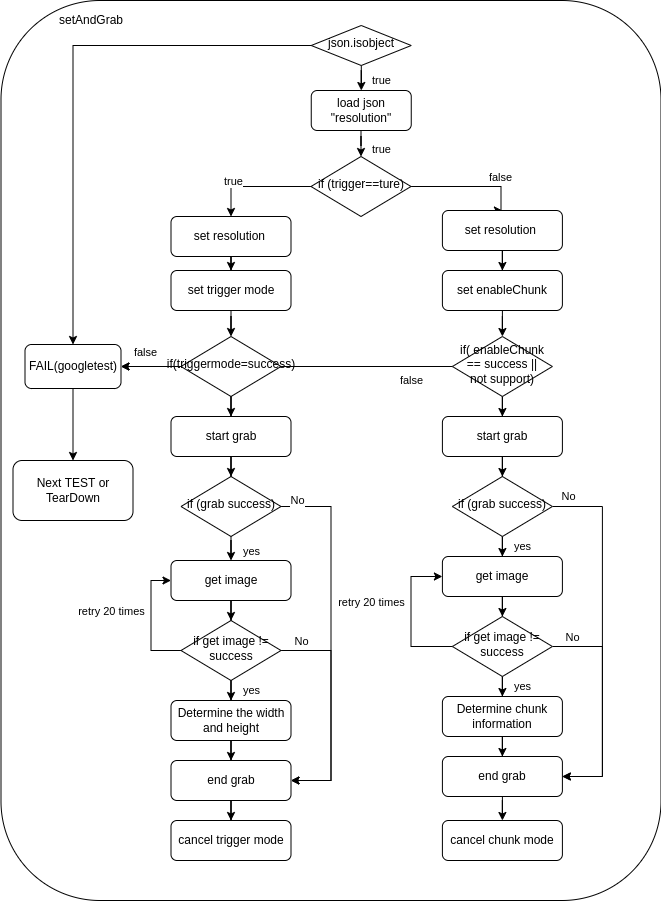

The diagram above was exported from draw.io. Its source (the exported page's mxGraphModel, read from the mxfile embedded in the PNG):
<mxGraphModel dx="981" dy="-641" grid="1" gridSize="10" guides="1" tooltips="1" connect="1" arrows="1" fold="1" page="1" pageScale="1" pageWidth="827" pageHeight="1169" math="0" shadow="0">
  <root>
    <mxCell id="WIyWlLk6GJQsqaUBKTNV-0" />
    <mxCell id="WIyWlLk6GJQsqaUBKTNV-1" parent="WIyWlLk6GJQsqaUBKTNV-0" />
    <mxCell id="-zKiPI-eL33H9-LW5QVo-74" value="" style="rounded=1;whiteSpace=wrap;html=1;" vertex="1" parent="WIyWlLk6GJQsqaUBKTNV-1">
      <mxGeometry x="56.5" y="1180" width="660" height="900" as="geometry" />
    </mxCell>
    <mxCell id="eS_BW2wafB1OEj0NzkY3-27" value="true" style="edgeStyle=orthogonalEdgeStyle;rounded=0;orthogonalLoop=1;jettySize=auto;html=1;startArrow=none;" parent="WIyWlLk6GJQsqaUBKTNV-1" target="eS_BW2wafB1OEj0NzkY3-26" edge="1">
      <mxGeometry x="0.7" y="20" relative="1" as="geometry">
        <mxPoint x="416.5" y="1305" as="sourcePoint" />
        <mxPoint as="offset" />
      </mxGeometry>
    </mxCell>
    <mxCell id="eS_BW2wafB1OEj0NzkY3-65" style="edgeStyle=orthogonalEdgeStyle;rounded=0;orthogonalLoop=1;jettySize=auto;html=1;entryX=0.5;entryY=0;entryDx=0;entryDy=0;" parent="WIyWlLk6GJQsqaUBKTNV-1" source="eS_BW2wafB1OEj0NzkY3-26" target="eS_BW2wafB1OEj0NzkY3-30" edge="1">
      <mxGeometry relative="1" as="geometry">
        <Array as="points">
          <mxPoint x="286.5" y="1366" />
        </Array>
      </mxGeometry>
    </mxCell>
    <mxCell id="eS_BW2wafB1OEj0NzkY3-67" value="true" style="edgeLabel;html=1;align=center;verticalAlign=middle;resizable=0;points=[];" parent="eS_BW2wafB1OEj0NzkY3-65" connectable="0" vertex="1">
      <mxGeometry x="0.5571" y="2" relative="1" as="geometry">
        <mxPoint y="-12" as="offset" />
      </mxGeometry>
    </mxCell>
    <mxCell id="eS_BW2wafB1OEj0NzkY3-69" value="" style="edgeStyle=orthogonalEdgeStyle;rounded=0;orthogonalLoop=1;jettySize=auto;html=1;entryX=0.5;entryY=0;entryDx=0;entryDy=0;" parent="WIyWlLk6GJQsqaUBKTNV-1" source="eS_BW2wafB1OEj0NzkY3-26" target="eS_BW2wafB1OEj0NzkY3-68" edge="1">
      <mxGeometry relative="1" as="geometry">
        <Array as="points">
          <mxPoint x="556.5" y="1366" />
          <mxPoint x="556.5" y="1390" />
        </Array>
      </mxGeometry>
    </mxCell>
    <mxCell id="eS_BW2wafB1OEj0NzkY3-70" value="false" style="edgeLabel;html=1;align=center;verticalAlign=middle;resizable=0;points=[];" parent="eS_BW2wafB1OEj0NzkY3-69" connectable="0" vertex="1">
      <mxGeometry x="0.5412" y="3" relative="1" as="geometry">
        <mxPoint y="-7" as="offset" />
      </mxGeometry>
    </mxCell>
    <mxCell id="eS_BW2wafB1OEj0NzkY3-26" value="if (trigger==ture)" style="rhombus;whiteSpace=wrap;html=1;shadow=0;fontFamily=Helvetica;fontSize=12;align=center;strokeWidth=1;spacing=6;spacingTop=-4;" parent="WIyWlLk6GJQsqaUBKTNV-1" vertex="1">
      <mxGeometry x="366.5" y="1336" width="100" height="60" as="geometry" />
    </mxCell>
    <mxCell id="-zKiPI-eL33H9-LW5QVo-50" value="" style="edgeStyle=orthogonalEdgeStyle;rounded=0;orthogonalLoop=1;jettySize=auto;html=1;" edge="1" parent="WIyWlLk6GJQsqaUBKTNV-1" source="eS_BW2wafB1OEj0NzkY3-30" target="eS_BW2wafB1OEj0NzkY3-32">
      <mxGeometry relative="1" as="geometry" />
    </mxCell>
    <mxCell id="eS_BW2wafB1OEj0NzkY3-30" value="set resolution&amp;nbsp;" style="rounded=1;whiteSpace=wrap;html=1;fontSize=12;glass=0;strokeWidth=1;shadow=0;" parent="WIyWlLk6GJQsqaUBKTNV-1" vertex="1">
      <mxGeometry x="226.5" y="1396" width="120" height="40" as="geometry" />
    </mxCell>
    <mxCell id="-zKiPI-eL33H9-LW5QVo-59" style="edgeStyle=orthogonalEdgeStyle;rounded=0;orthogonalLoop=1;jettySize=auto;html=1;" edge="1" parent="WIyWlLk6GJQsqaUBKTNV-1" source="eS_BW2wafB1OEj0NzkY3-32" target="-zKiPI-eL33H9-LW5QVo-55">
      <mxGeometry relative="1" as="geometry" />
    </mxCell>
    <mxCell id="eS_BW2wafB1OEj0NzkY3-32" value="set trigger mode" style="rounded=1;whiteSpace=wrap;html=1;fontSize=12;glass=0;strokeWidth=1;shadow=0;" parent="WIyWlLk6GJQsqaUBKTNV-1" vertex="1">
      <mxGeometry x="226.5" y="1450" width="120" height="40" as="geometry" />
    </mxCell>
    <mxCell id="eS_BW2wafB1OEj0NzkY3-49" value="" style="edgeStyle=orthogonalEdgeStyle;rounded=0;orthogonalLoop=1;jettySize=auto;html=1;" parent="WIyWlLk6GJQsqaUBKTNV-1" source="eS_BW2wafB1OEj0NzkY3-33" target="eS_BW2wafB1OEj0NzkY3-34" edge="1">
      <mxGeometry relative="1" as="geometry" />
    </mxCell>
    <mxCell id="eS_BW2wafB1OEj0NzkY3-33" value="start grab" style="rounded=1;whiteSpace=wrap;html=1;fontSize=12;glass=0;strokeWidth=1;shadow=0;" parent="WIyWlLk6GJQsqaUBKTNV-1" vertex="1">
      <mxGeometry x="226.5" y="1596" width="120" height="40" as="geometry" />
    </mxCell>
    <mxCell id="eS_BW2wafB1OEj0NzkY3-50" value="yes" style="edgeStyle=orthogonalEdgeStyle;rounded=0;orthogonalLoop=1;jettySize=auto;html=1;" parent="WIyWlLk6GJQsqaUBKTNV-1" source="eS_BW2wafB1OEj0NzkY3-34" target="eS_BW2wafB1OEj0NzkY3-35" edge="1">
      <mxGeometry x="0.6667" y="20" relative="1" as="geometry">
        <mxPoint as="offset" />
      </mxGeometry>
    </mxCell>
    <mxCell id="eS_BW2wafB1OEj0NzkY3-62" style="edgeStyle=orthogonalEdgeStyle;rounded=0;orthogonalLoop=1;jettySize=auto;html=1;entryX=1;entryY=0.5;entryDx=0;entryDy=0;" parent="WIyWlLk6GJQsqaUBKTNV-1" source="eS_BW2wafB1OEj0NzkY3-34" target="eS_BW2wafB1OEj0NzkY3-43" edge="1">
      <mxGeometry relative="1" as="geometry">
        <Array as="points">
          <mxPoint x="386.5" y="1686" />
          <mxPoint x="386.5" y="1960" />
        </Array>
      </mxGeometry>
    </mxCell>
    <mxCell id="eS_BW2wafB1OEj0NzkY3-34" value="if (grab success)" style="rhombus;whiteSpace=wrap;html=1;shadow=0;fontFamily=Helvetica;fontSize=12;align=center;strokeWidth=1;spacing=6;spacingTop=-4;" parent="WIyWlLk6GJQsqaUBKTNV-1" vertex="1">
      <mxGeometry x="236.5" y="1656" width="100" height="60" as="geometry" />
    </mxCell>
    <mxCell id="eS_BW2wafB1OEj0NzkY3-51" value="" style="edgeStyle=orthogonalEdgeStyle;rounded=0;orthogonalLoop=1;jettySize=auto;html=1;" parent="WIyWlLk6GJQsqaUBKTNV-1" source="eS_BW2wafB1OEj0NzkY3-35" target="eS_BW2wafB1OEj0NzkY3-36" edge="1">
      <mxGeometry relative="1" as="geometry" />
    </mxCell>
    <mxCell id="eS_BW2wafB1OEj0NzkY3-35" value="get image" style="rounded=1;whiteSpace=wrap;html=1;fontSize=12;glass=0;strokeWidth=1;shadow=0;" parent="WIyWlLk6GJQsqaUBKTNV-1" vertex="1">
      <mxGeometry x="226.5" y="1740" width="120" height="40" as="geometry" />
    </mxCell>
    <mxCell id="eS_BW2wafB1OEj0NzkY3-52" value="yes" style="edgeStyle=orthogonalEdgeStyle;rounded=0;orthogonalLoop=1;jettySize=auto;html=1;" parent="WIyWlLk6GJQsqaUBKTNV-1" source="eS_BW2wafB1OEj0NzkY3-36" target="eS_BW2wafB1OEj0NzkY3-42" edge="1">
      <mxGeometry x="0.6667" y="20" relative="1" as="geometry">
        <mxPoint as="offset" />
      </mxGeometry>
    </mxCell>
    <mxCell id="eS_BW2wafB1OEj0NzkY3-54" style="edgeStyle=orthogonalEdgeStyle;rounded=0;orthogonalLoop=1;jettySize=auto;html=1;entryX=0;entryY=0.5;entryDx=0;entryDy=0;" parent="WIyWlLk6GJQsqaUBKTNV-1" source="eS_BW2wafB1OEj0NzkY3-36" target="eS_BW2wafB1OEj0NzkY3-35" edge="1">
      <mxGeometry relative="1" as="geometry">
        <mxPoint x="186.5" y="1760" as="targetPoint" />
        <Array as="points">
          <mxPoint x="206.5" y="1830" />
          <mxPoint x="206.5" y="1760" />
        </Array>
      </mxGeometry>
    </mxCell>
    <mxCell id="eS_BW2wafB1OEj0NzkY3-55" value="retry 20 times" style="edgeLabel;html=1;align=center;verticalAlign=middle;resizable=0;points=[];" parent="eS_BW2wafB1OEj0NzkY3-54" connectable="0" vertex="1">
      <mxGeometry x="0.3833" y="3" relative="1" as="geometry">
        <mxPoint x="-37" y="13" as="offset" />
      </mxGeometry>
    </mxCell>
    <mxCell id="eS_BW2wafB1OEj0NzkY3-60" style="edgeStyle=orthogonalEdgeStyle;rounded=0;orthogonalLoop=1;jettySize=auto;html=1;entryX=1;entryY=0.5;entryDx=0;entryDy=0;" parent="WIyWlLk6GJQsqaUBKTNV-1" source="eS_BW2wafB1OEj0NzkY3-36" target="eS_BW2wafB1OEj0NzkY3-43" edge="1">
      <mxGeometry relative="1" as="geometry">
        <Array as="points">
          <mxPoint x="386.5" y="1830" />
          <mxPoint x="386.5" y="1960" />
        </Array>
      </mxGeometry>
    </mxCell>
    <mxCell id="eS_BW2wafB1OEj0NzkY3-61" value="No" style="edgeLabel;html=1;align=center;verticalAlign=middle;resizable=0;points=[];" parent="eS_BW2wafB1OEj0NzkY3-60" connectable="0" vertex="1">
      <mxGeometry x="-0.5533" y="3" relative="1" as="geometry">
        <mxPoint x="-29" y="-7" as="offset" />
      </mxGeometry>
    </mxCell>
    <mxCell id="eS_BW2wafB1OEj0NzkY3-36" value="if get image != success" style="rhombus;whiteSpace=wrap;html=1;shadow=0;fontFamily=Helvetica;fontSize=12;align=center;strokeWidth=1;spacing=6;spacingTop=-4;" parent="WIyWlLk6GJQsqaUBKTNV-1" vertex="1">
      <mxGeometry x="236.5" y="1800" width="100" height="60" as="geometry" />
    </mxCell>
    <mxCell id="eS_BW2wafB1OEj0NzkY3-53" value="" style="edgeStyle=orthogonalEdgeStyle;rounded=0;orthogonalLoop=1;jettySize=auto;html=1;" parent="WIyWlLk6GJQsqaUBKTNV-1" source="eS_BW2wafB1OEj0NzkY3-42" target="eS_BW2wafB1OEj0NzkY3-43" edge="1">
      <mxGeometry relative="1" as="geometry" />
    </mxCell>
    <mxCell id="eS_BW2wafB1OEj0NzkY3-42" value="Determine the width and height" style="rounded=1;whiteSpace=wrap;html=1;fontSize=12;glass=0;strokeWidth=1;shadow=0;" parent="WIyWlLk6GJQsqaUBKTNV-1" vertex="1">
      <mxGeometry x="226.5" y="1880" width="120" height="40" as="geometry" />
    </mxCell>
    <mxCell id="-zKiPI-eL33H9-LW5QVo-71" value="" style="edgeStyle=orthogonalEdgeStyle;rounded=0;orthogonalLoop=1;jettySize=auto;html=1;" edge="1" parent="WIyWlLk6GJQsqaUBKTNV-1" source="eS_BW2wafB1OEj0NzkY3-43" target="-zKiPI-eL33H9-LW5QVo-70">
      <mxGeometry relative="1" as="geometry" />
    </mxCell>
    <mxCell id="eS_BW2wafB1OEj0NzkY3-43" value="end grab" style="rounded=1;whiteSpace=wrap;html=1;fontSize=12;glass=0;strokeWidth=1;shadow=0;" parent="WIyWlLk6GJQsqaUBKTNV-1" vertex="1">
      <mxGeometry x="226.5" y="1940" width="120" height="40" as="geometry" />
    </mxCell>
    <mxCell id="eS_BW2wafB1OEj0NzkY3-63" value="No" style="edgeLabel;html=1;align=center;verticalAlign=middle;resizable=0;points=[];" parent="WIyWlLk6GJQsqaUBKTNV-1" connectable="0" vertex="1">
      <mxGeometry x="366.5" y="1830" as="geometry">
        <mxPoint x="-14" y="-151" as="offset" />
      </mxGeometry>
    </mxCell>
    <mxCell id="eS_BW2wafB1OEj0NzkY3-73" value="" style="edgeStyle=orthogonalEdgeStyle;rounded=0;orthogonalLoop=1;jettySize=auto;html=1;" parent="WIyWlLk6GJQsqaUBKTNV-1" source="eS_BW2wafB1OEj0NzkY3-68" target="eS_BW2wafB1OEj0NzkY3-71" edge="1">
      <mxGeometry relative="1" as="geometry" />
    </mxCell>
    <mxCell id="eS_BW2wafB1OEj0NzkY3-68" value="set resolution&amp;nbsp;" style="rounded=1;whiteSpace=wrap;html=1;fontSize=12;glass=0;strokeWidth=1;shadow=0;" parent="WIyWlLk6GJQsqaUBKTNV-1" vertex="1">
      <mxGeometry x="497.90000000000003" y="1390" width="120" height="40" as="geometry" />
    </mxCell>
    <mxCell id="-zKiPI-eL33H9-LW5QVo-49" style="edgeStyle=orthogonalEdgeStyle;rounded=0;orthogonalLoop=1;jettySize=auto;html=1;entryX=0.5;entryY=0;entryDx=0;entryDy=0;" edge="1" parent="WIyWlLk6GJQsqaUBKTNV-1" source="eS_BW2wafB1OEj0NzkY3-71" target="eS_BW2wafB1OEj0NzkY3-75">
      <mxGeometry relative="1" as="geometry" />
    </mxCell>
    <mxCell id="eS_BW2wafB1OEj0NzkY3-71" value="set enableChunk" style="rounded=1;whiteSpace=wrap;html=1;fontSize=12;glass=0;strokeWidth=1;shadow=0;" parent="WIyWlLk6GJQsqaUBKTNV-1" vertex="1">
      <mxGeometry x="497.90000000000003" y="1450" width="120" height="40" as="geometry" />
    </mxCell>
    <mxCell id="eS_BW2wafB1OEj0NzkY3-97" value="" style="edgeStyle=orthogonalEdgeStyle;rounded=0;orthogonalLoop=1;jettySize=auto;html=1;" parent="WIyWlLk6GJQsqaUBKTNV-1" source="eS_BW2wafB1OEj0NzkY3-75" target="eS_BW2wafB1OEj0NzkY3-96" edge="1">
      <mxGeometry relative="1" as="geometry" />
    </mxCell>
    <mxCell id="-zKiPI-eL33H9-LW5QVo-69" value="false" style="edgeStyle=orthogonalEdgeStyle;rounded=0;orthogonalLoop=1;jettySize=auto;html=1;entryX=1;entryY=0.5;entryDx=0;entryDy=0;" edge="1" parent="WIyWlLk6GJQsqaUBKTNV-1" source="eS_BW2wafB1OEj0NzkY3-75" target="-zKiPI-eL33H9-LW5QVo-75">
      <mxGeometry x="-0.7502" y="14" relative="1" as="geometry">
        <mxPoint x="482.5" y="1546" as="targetPoint" />
        <Array as="points">
          <mxPoint x="346.5" y="1546" />
          <mxPoint x="346.5" y="1546" />
        </Array>
        <mxPoint as="offset" />
      </mxGeometry>
    </mxCell>
    <mxCell id="eS_BW2wafB1OEj0NzkY3-75" value="if( enableChunk == success || not support)" style="rhombus;whiteSpace=wrap;html=1;shadow=0;fontFamily=Helvetica;fontSize=12;align=center;strokeWidth=1;spacing=6;spacingTop=-4;" parent="WIyWlLk6GJQsqaUBKTNV-1" vertex="1">
      <mxGeometry x="507.90000000000003" y="1516" width="100" height="60" as="geometry" />
    </mxCell>
    <mxCell id="eS_BW2wafB1OEj0NzkY3-77" value="yes" style="edgeStyle=orthogonalEdgeStyle;rounded=0;orthogonalLoop=1;jettySize=auto;html=1;" parent="WIyWlLk6GJQsqaUBKTNV-1" source="eS_BW2wafB1OEj0NzkY3-79" target="eS_BW2wafB1OEj0NzkY3-81" edge="1">
      <mxGeometry x="0.6667" y="20" relative="1" as="geometry">
        <mxPoint as="offset" />
      </mxGeometry>
    </mxCell>
    <mxCell id="eS_BW2wafB1OEj0NzkY3-78" style="edgeStyle=orthogonalEdgeStyle;rounded=0;orthogonalLoop=1;jettySize=auto;html=1;entryX=1;entryY=0.5;entryDx=0;entryDy=0;" parent="WIyWlLk6GJQsqaUBKTNV-1" source="eS_BW2wafB1OEj0NzkY3-79" target="eS_BW2wafB1OEj0NzkY3-90" edge="1">
      <mxGeometry relative="1" as="geometry">
        <Array as="points">
          <mxPoint x="657.9" y="1686" />
          <mxPoint x="657.9" y="1956" />
        </Array>
      </mxGeometry>
    </mxCell>
    <mxCell id="eS_BW2wafB1OEj0NzkY3-79" value="if (grab success)" style="rhombus;whiteSpace=wrap;html=1;shadow=0;fontFamily=Helvetica;fontSize=12;align=center;strokeWidth=1;spacing=6;spacingTop=-4;" parent="WIyWlLk6GJQsqaUBKTNV-1" vertex="1">
      <mxGeometry x="507.90000000000003" y="1656" width="100" height="60" as="geometry" />
    </mxCell>
    <mxCell id="eS_BW2wafB1OEj0NzkY3-80" value="" style="edgeStyle=orthogonalEdgeStyle;rounded=0;orthogonalLoop=1;jettySize=auto;html=1;" parent="WIyWlLk6GJQsqaUBKTNV-1" source="eS_BW2wafB1OEj0NzkY3-81" target="eS_BW2wafB1OEj0NzkY3-87" edge="1">
      <mxGeometry relative="1" as="geometry" />
    </mxCell>
    <mxCell id="eS_BW2wafB1OEj0NzkY3-81" value="get image" style="rounded=1;whiteSpace=wrap;html=1;fontSize=12;glass=0;strokeWidth=1;shadow=0;" parent="WIyWlLk6GJQsqaUBKTNV-1" vertex="1">
      <mxGeometry x="497.90000000000003" y="1736" width="120" height="40" as="geometry" />
    </mxCell>
    <mxCell id="eS_BW2wafB1OEj0NzkY3-82" value="yes" style="edgeStyle=orthogonalEdgeStyle;rounded=0;orthogonalLoop=1;jettySize=auto;html=1;" parent="WIyWlLk6GJQsqaUBKTNV-1" source="eS_BW2wafB1OEj0NzkY3-87" target="eS_BW2wafB1OEj0NzkY3-89" edge="1">
      <mxGeometry x="0.6667" y="20" relative="1" as="geometry">
        <mxPoint as="offset" />
      </mxGeometry>
    </mxCell>
    <mxCell id="eS_BW2wafB1OEj0NzkY3-83" style="edgeStyle=orthogonalEdgeStyle;rounded=0;orthogonalLoop=1;jettySize=auto;html=1;entryX=0;entryY=0.5;entryDx=0;entryDy=0;" parent="WIyWlLk6GJQsqaUBKTNV-1" source="eS_BW2wafB1OEj0NzkY3-87" target="eS_BW2wafB1OEj0NzkY3-81" edge="1">
      <mxGeometry relative="1" as="geometry">
        <mxPoint x="462" y="1677.4" as="targetPoint" />
        <Array as="points">
          <mxPoint x="466.5" y="1826" />
          <mxPoint x="466.5" y="1756" />
        </Array>
      </mxGeometry>
    </mxCell>
    <mxCell id="eS_BW2wafB1OEj0NzkY3-84" value="retry 20 times" style="edgeLabel;html=1;align=center;verticalAlign=middle;resizable=0;points=[];" parent="eS_BW2wafB1OEj0NzkY3-83" connectable="0" vertex="1">
      <mxGeometry x="0.3833" y="3" relative="1" as="geometry">
        <mxPoint x="-37" y="13" as="offset" />
      </mxGeometry>
    </mxCell>
    <mxCell id="eS_BW2wafB1OEj0NzkY3-85" style="edgeStyle=orthogonalEdgeStyle;rounded=0;orthogonalLoop=1;jettySize=auto;html=1;entryX=1;entryY=0.5;entryDx=0;entryDy=0;" parent="WIyWlLk6GJQsqaUBKTNV-1" source="eS_BW2wafB1OEj0NzkY3-87" target="eS_BW2wafB1OEj0NzkY3-90" edge="1">
      <mxGeometry relative="1" as="geometry">
        <Array as="points">
          <mxPoint x="657.9" y="1826" />
          <mxPoint x="657.9" y="1956" />
        </Array>
      </mxGeometry>
    </mxCell>
    <mxCell id="eS_BW2wafB1OEj0NzkY3-86" value="No" style="edgeLabel;html=1;align=center;verticalAlign=middle;resizable=0;points=[];" parent="eS_BW2wafB1OEj0NzkY3-85" connectable="0" vertex="1">
      <mxGeometry x="-0.5533" y="3" relative="1" as="geometry">
        <mxPoint x="-29" y="-7" as="offset" />
      </mxGeometry>
    </mxCell>
    <mxCell id="eS_BW2wafB1OEj0NzkY3-87" value="if get image != success" style="rhombus;whiteSpace=wrap;html=1;shadow=0;fontFamily=Helvetica;fontSize=12;align=center;strokeWidth=1;spacing=6;spacingTop=-4;" parent="WIyWlLk6GJQsqaUBKTNV-1" vertex="1">
      <mxGeometry x="507.90000000000003" y="1796" width="100" height="60" as="geometry" />
    </mxCell>
    <mxCell id="eS_BW2wafB1OEj0NzkY3-88" value="" style="edgeStyle=orthogonalEdgeStyle;rounded=0;orthogonalLoop=1;jettySize=auto;html=1;" parent="WIyWlLk6GJQsqaUBKTNV-1" source="eS_BW2wafB1OEj0NzkY3-89" target="eS_BW2wafB1OEj0NzkY3-90" edge="1">
      <mxGeometry relative="1" as="geometry" />
    </mxCell>
    <mxCell id="eS_BW2wafB1OEj0NzkY3-89" value="Determine chunk information" style="rounded=1;whiteSpace=wrap;html=1;fontSize=12;glass=0;strokeWidth=1;shadow=0;" parent="WIyWlLk6GJQsqaUBKTNV-1" vertex="1">
      <mxGeometry x="497.90000000000003" y="1876" width="120" height="40" as="geometry" />
    </mxCell>
    <mxCell id="-zKiPI-eL33H9-LW5QVo-73" value="" style="edgeStyle=orthogonalEdgeStyle;rounded=0;orthogonalLoop=1;jettySize=auto;html=1;" edge="1" parent="WIyWlLk6GJQsqaUBKTNV-1" source="eS_BW2wafB1OEj0NzkY3-90" target="-zKiPI-eL33H9-LW5QVo-72">
      <mxGeometry relative="1" as="geometry" />
    </mxCell>
    <mxCell id="eS_BW2wafB1OEj0NzkY3-90" value="end grab" style="rounded=1;whiteSpace=wrap;html=1;fontSize=12;glass=0;strokeWidth=1;shadow=0;" parent="WIyWlLk6GJQsqaUBKTNV-1" vertex="1">
      <mxGeometry x="497.90000000000003" y="1936" width="120" height="40" as="geometry" />
    </mxCell>
    <mxCell id="eS_BW2wafB1OEj0NzkY3-91" value="No" style="edgeLabel;html=1;align=center;verticalAlign=middle;resizable=0;points=[];" parent="WIyWlLk6GJQsqaUBKTNV-1" connectable="0" vertex="1">
      <mxGeometry x="637.9" y="1826" as="geometry">
        <mxPoint x="-14" y="-151" as="offset" />
      </mxGeometry>
    </mxCell>
    <mxCell id="eS_BW2wafB1OEj0NzkY3-99" value="" style="edgeStyle=orthogonalEdgeStyle;rounded=0;orthogonalLoop=1;jettySize=auto;html=1;" parent="WIyWlLk6GJQsqaUBKTNV-1" source="eS_BW2wafB1OEj0NzkY3-96" target="eS_BW2wafB1OEj0NzkY3-79" edge="1">
      <mxGeometry relative="1" as="geometry" />
    </mxCell>
    <mxCell id="eS_BW2wafB1OEj0NzkY3-96" value="start grab" style="rounded=1;whiteSpace=wrap;html=1;fontSize=12;glass=0;strokeWidth=1;shadow=0;" parent="WIyWlLk6GJQsqaUBKTNV-1" vertex="1">
      <mxGeometry x="497.90000000000003" y="1596" width="120" height="40" as="geometry" />
    </mxCell>
    <mxCell id="FGBzC9vRI4Fl_twdTZF_-14" value="load json &quot;resolution&quot;" style="rounded=1;whiteSpace=wrap;html=1;fontSize=12;glass=0;strokeWidth=1;shadow=0;" parent="WIyWlLk6GJQsqaUBKTNV-1" vertex="1">
      <mxGeometry x="366.75" y="1270" width="100" height="40" as="geometry" />
    </mxCell>
    <mxCell id="-zKiPI-eL33H9-LW5QVo-48" value="true" style="edgeStyle=orthogonalEdgeStyle;rounded=0;orthogonalLoop=1;jettySize=auto;html=1;" edge="1" parent="WIyWlLk6GJQsqaUBKTNV-1" source="-zKiPI-eL33H9-LW5QVo-42" target="FGBzC9vRI4Fl_twdTZF_-14">
      <mxGeometry x="0.6365" y="20" relative="1" as="geometry">
        <mxPoint as="offset" />
      </mxGeometry>
    </mxCell>
    <mxCell id="-zKiPI-eL33H9-LW5QVo-76" style="edgeStyle=orthogonalEdgeStyle;rounded=0;orthogonalLoop=1;jettySize=auto;html=1;" edge="1" parent="WIyWlLk6GJQsqaUBKTNV-1" source="-zKiPI-eL33H9-LW5QVo-42" target="-zKiPI-eL33H9-LW5QVo-75">
      <mxGeometry relative="1" as="geometry" />
    </mxCell>
    <mxCell id="-zKiPI-eL33H9-LW5QVo-42" value="json.isobject" style="rhombus;whiteSpace=wrap;html=1;shadow=0;fontFamily=Helvetica;fontSize=12;align=center;strokeWidth=1;spacing=6;spacingTop=-4;" vertex="1" parent="WIyWlLk6GJQsqaUBKTNV-1">
      <mxGeometry x="366.75" y="1205" width="100" height="40" as="geometry" />
    </mxCell>
    <mxCell id="-zKiPI-eL33H9-LW5QVo-52" value="setAndGrab" style="text;html=1;strokeColor=none;fillColor=none;align=center;verticalAlign=middle;whiteSpace=wrap;rounded=0;" vertex="1" parent="WIyWlLk6GJQsqaUBKTNV-1">
      <mxGeometry x="116.5" y="1185" width="60" height="30" as="geometry" />
    </mxCell>
    <mxCell id="-zKiPI-eL33H9-LW5QVo-60" style="edgeStyle=orthogonalEdgeStyle;rounded=0;orthogonalLoop=1;jettySize=auto;html=1;entryX=0.5;entryY=0;entryDx=0;entryDy=0;" edge="1" parent="WIyWlLk6GJQsqaUBKTNV-1" source="-zKiPI-eL33H9-LW5QVo-55" target="eS_BW2wafB1OEj0NzkY3-33">
      <mxGeometry relative="1" as="geometry" />
    </mxCell>
    <mxCell id="-zKiPI-eL33H9-LW5QVo-68" value="false" style="edgeStyle=orthogonalEdgeStyle;rounded=0;orthogonalLoop=1;jettySize=auto;html=1;entryX=1;entryY=0.5;entryDx=0;entryDy=0;" edge="1" parent="WIyWlLk6GJQsqaUBKTNV-1" source="-zKiPI-eL33H9-LW5QVo-55" target="-zKiPI-eL33H9-LW5QVo-75">
      <mxGeometry x="0.2" y="-14" relative="1" as="geometry">
        <mxPoint x="386.5" y="1546" as="targetPoint" />
        <mxPoint as="offset" />
      </mxGeometry>
    </mxCell>
    <mxCell id="-zKiPI-eL33H9-LW5QVo-55" value="if(triggermode=success)" style="rhombus;whiteSpace=wrap;html=1;shadow=0;fontFamily=Helvetica;fontSize=12;align=center;strokeWidth=1;spacing=6;spacingTop=-4;" vertex="1" parent="WIyWlLk6GJQsqaUBKTNV-1">
      <mxGeometry x="236.50000000000006" y="1516" width="100" height="60" as="geometry" />
    </mxCell>
    <mxCell id="-zKiPI-eL33H9-LW5QVo-70" value="cancel trigger mode" style="rounded=1;whiteSpace=wrap;html=1;fontSize=12;glass=0;strokeWidth=1;shadow=0;" vertex="1" parent="WIyWlLk6GJQsqaUBKTNV-1">
      <mxGeometry x="226.5" y="2000" width="120" height="40" as="geometry" />
    </mxCell>
    <mxCell id="-zKiPI-eL33H9-LW5QVo-72" value="cancel chunk mode" style="rounded=1;whiteSpace=wrap;html=1;fontSize=12;glass=0;strokeWidth=1;shadow=0;" vertex="1" parent="WIyWlLk6GJQsqaUBKTNV-1">
      <mxGeometry x="497.9" y="2000" width="120" height="40" as="geometry" />
    </mxCell>
    <mxCell id="-zKiPI-eL33H9-LW5QVo-79" value="" style="edgeStyle=orthogonalEdgeStyle;rounded=0;orthogonalLoop=1;jettySize=auto;html=1;" edge="1" parent="WIyWlLk6GJQsqaUBKTNV-1" source="-zKiPI-eL33H9-LW5QVo-75" target="-zKiPI-eL33H9-LW5QVo-78">
      <mxGeometry relative="1" as="geometry" />
    </mxCell>
    <mxCell id="-zKiPI-eL33H9-LW5QVo-75" value="FAIL(googletest)" style="rounded=1;whiteSpace=wrap;html=1;fontSize=12;glass=0;strokeWidth=1;shadow=0;" vertex="1" parent="WIyWlLk6GJQsqaUBKTNV-1">
      <mxGeometry x="80.5" y="1524" width="96" height="44" as="geometry" />
    </mxCell>
    <mxCell id="-zKiPI-eL33H9-LW5QVo-78" value="Next TEST or TearDown" style="whiteSpace=wrap;html=1;rounded=1;glass=0;strokeWidth=1;shadow=0;" vertex="1" parent="WIyWlLk6GJQsqaUBKTNV-1">
      <mxGeometry x="68.5" y="1640" width="120" height="60" as="geometry" />
    </mxCell>
  </root>
</mxGraphModel>